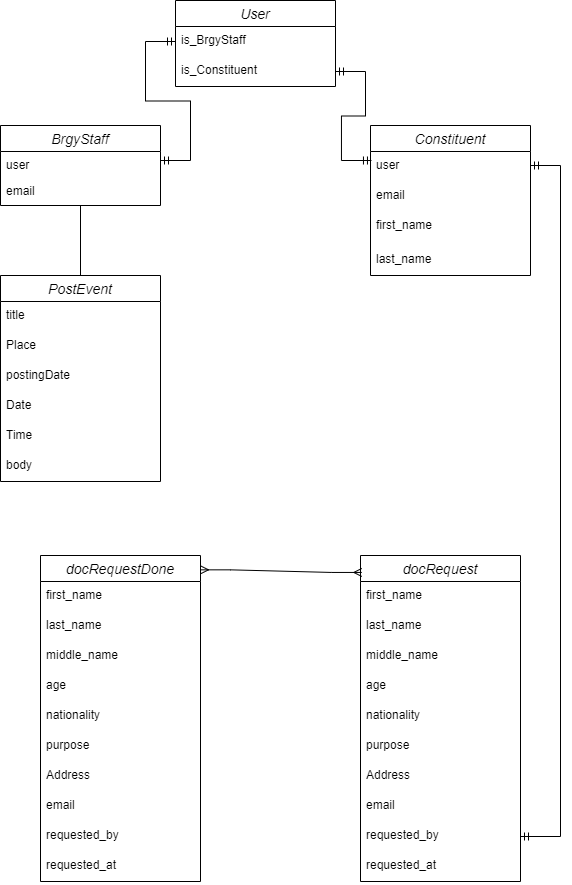

The diagram above was exported from draw.io. Its source (the exported page's mxGraphModel, read from the mxfile embedded in the PNG):
<mxGraphModel dx="1929" dy="1071" grid="1" gridSize="10" guides="1" tooltips="1" connect="1" arrows="1" fold="1" page="1" pageScale="1" pageWidth="850" pageHeight="1100" math="0" shadow="0">
  <root>
    <mxCell id="0" />
    <mxCell id="1" parent="0" />
    <mxCell id="NCTjouLDNAPjRVKFIQZW-5" value="User" style="swimlane;fontStyle=2;childLayout=stackLayout;horizontal=1;startSize=26;horizontalStack=0;resizeParent=1;resizeParentMax=0;resizeLast=0;collapsible=1;marginBottom=0;align=center;fontSize=14;" vertex="1" parent="1">
      <mxGeometry x="345" y="65" width="160" height="86" as="geometry" />
    </mxCell>
    <mxCell id="NCTjouLDNAPjRVKFIQZW-6" value="is_BrgyStaff " style="text;strokeColor=none;fillColor=none;spacingLeft=4;spacingRight=4;overflow=hidden;rotatable=0;points=[[0,0.5],[1,0.5]];portConstraint=eastwest;fontSize=12;" vertex="1" parent="NCTjouLDNAPjRVKFIQZW-5">
      <mxGeometry y="26" width="160" height="30" as="geometry" />
    </mxCell>
    <mxCell id="NCTjouLDNAPjRVKFIQZW-7" value="is_Constituent" style="text;strokeColor=none;fillColor=none;spacingLeft=4;spacingRight=4;overflow=hidden;rotatable=0;points=[[0,0.5],[1,0.5]];portConstraint=eastwest;fontSize=12;" vertex="1" parent="NCTjouLDNAPjRVKFIQZW-5">
      <mxGeometry y="56" width="160" height="30" as="geometry" />
    </mxCell>
    <mxCell id="NCTjouLDNAPjRVKFIQZW-9" value="BrgyStaff" style="swimlane;fontStyle=2;childLayout=stackLayout;horizontal=1;startSize=26;horizontalStack=0;resizeParent=1;resizeParentMax=0;resizeLast=0;collapsible=1;marginBottom=0;align=center;fontSize=14;" vertex="1" parent="1">
      <mxGeometry x="170" y="190" width="160" height="80" as="geometry" />
    </mxCell>
    <mxCell id="NCTjouLDNAPjRVKFIQZW-10" value="user " style="text;strokeColor=none;fillColor=none;spacingLeft=4;spacingRight=4;overflow=hidden;rotatable=0;points=[[0,0.5],[1,0.5]];portConstraint=eastwest;fontSize=12;" vertex="1" parent="NCTjouLDNAPjRVKFIQZW-9">
      <mxGeometry y="26" width="160" height="54" as="geometry" />
    </mxCell>
    <mxCell id="NCTjouLDNAPjRVKFIQZW-15" value="" style="edgeStyle=entityRelationEdgeStyle;fontSize=12;html=1;endArrow=ERmandOne;startArrow=ERmandOne;rounded=0;entryX=0;entryY=0.5;entryDx=0;entryDy=0;" edge="1" parent="1" target="NCTjouLDNAPjRVKFIQZW-6">
      <mxGeometry width="100" height="100" relative="1" as="geometry">
        <mxPoint x="330" y="225" as="sourcePoint" />
        <mxPoint x="630" y="51" as="targetPoint" />
      </mxGeometry>
    </mxCell>
    <mxCell id="NCTjouLDNAPjRVKFIQZW-16" value="" style="edgeStyle=entityRelationEdgeStyle;fontSize=12;html=1;endArrow=ERmandOne;startArrow=ERmandOne;rounded=0;exitX=1;exitY=0.5;exitDx=0;exitDy=0;entryX=0.006;entryY=0.3;entryDx=0;entryDy=0;entryPerimeter=0;" edge="1" parent="1" source="NCTjouLDNAPjRVKFIQZW-7" target="NCTjouLDNAPjRVKFIQZW-34">
      <mxGeometry width="100" height="100" relative="1" as="geometry">
        <mxPoint x="585" y="242" as="sourcePoint" />
        <mxPoint x="535" y="230" as="targetPoint" />
      </mxGeometry>
    </mxCell>
    <mxCell id="NCTjouLDNAPjRVKFIQZW-33" value="Constituent" style="swimlane;fontStyle=2;childLayout=stackLayout;horizontal=1;startSize=26;horizontalStack=0;resizeParent=1;resizeParentMax=0;resizeLast=0;collapsible=1;marginBottom=0;align=center;fontSize=14;" vertex="1" parent="1">
      <mxGeometry x="540" y="190" width="160" height="150" as="geometry" />
    </mxCell>
    <mxCell id="NCTjouLDNAPjRVKFIQZW-34" value="user" style="text;strokeColor=none;fillColor=none;spacingLeft=4;spacingRight=4;overflow=hidden;rotatable=0;points=[[0,0.5],[1,0.5]];portConstraint=eastwest;fontSize=12;" vertex="1" parent="NCTjouLDNAPjRVKFIQZW-33">
      <mxGeometry y="26" width="160" height="30" as="geometry" />
    </mxCell>
    <mxCell id="NCTjouLDNAPjRVKFIQZW-35" value="email &#10;" style="text;strokeColor=none;fillColor=none;spacingLeft=4;spacingRight=4;overflow=hidden;rotatable=0;points=[[0,0.5],[1,0.5]];portConstraint=eastwest;fontSize=12;" vertex="1" parent="NCTjouLDNAPjRVKFIQZW-33">
      <mxGeometry y="56" width="160" height="30" as="geometry" />
    </mxCell>
    <mxCell id="NCTjouLDNAPjRVKFIQZW-36" value="first_name" style="text;strokeColor=none;fillColor=none;spacingLeft=4;spacingRight=4;overflow=hidden;rotatable=0;points=[[0,0.5],[1,0.5]];portConstraint=eastwest;fontSize=12;" vertex="1" parent="NCTjouLDNAPjRVKFIQZW-33">
      <mxGeometry y="86" width="160" height="34" as="geometry" />
    </mxCell>
    <mxCell id="NCTjouLDNAPjRVKFIQZW-37" value="last_name" style="text;strokeColor=none;fillColor=none;spacingLeft=4;spacingRight=4;overflow=hidden;rotatable=0;points=[[0,0.5],[1,0.5]];portConstraint=eastwest;fontSize=12;" vertex="1" parent="NCTjouLDNAPjRVKFIQZW-33">
      <mxGeometry y="120" width="160" height="30" as="geometry" />
    </mxCell>
    <mxCell id="NCTjouLDNAPjRVKFIQZW-38" value="email" style="text;strokeColor=none;fillColor=none;spacingLeft=4;spacingRight=4;overflow=hidden;rotatable=0;points=[[0,0.5],[1,0.5]];portConstraint=eastwest;fontSize=12;" vertex="1" parent="1">
      <mxGeometry x="170" y="242" width="160" height="26" as="geometry" />
    </mxCell>
    <mxCell id="NCTjouLDNAPjRVKFIQZW-43" value="PostEvent" style="swimlane;fontStyle=2;childLayout=stackLayout;horizontal=1;startSize=26;horizontalStack=0;resizeParent=1;resizeParentMax=0;resizeLast=0;collapsible=1;marginBottom=0;align=center;fontSize=14;" vertex="1" parent="1">
      <mxGeometry x="170" y="340" width="160" height="206" as="geometry" />
    </mxCell>
    <mxCell id="NCTjouLDNAPjRVKFIQZW-44" value="title" style="text;strokeColor=none;fillColor=none;spacingLeft=4;spacingRight=4;overflow=hidden;rotatable=0;points=[[0,0.5],[1,0.5]];portConstraint=eastwest;fontSize=12;" vertex="1" parent="NCTjouLDNAPjRVKFIQZW-43">
      <mxGeometry y="26" width="160" height="30" as="geometry" />
    </mxCell>
    <mxCell id="NCTjouLDNAPjRVKFIQZW-45" value="Place" style="text;strokeColor=none;fillColor=none;spacingLeft=4;spacingRight=4;overflow=hidden;rotatable=0;points=[[0,0.5],[1,0.5]];portConstraint=eastwest;fontSize=12;" vertex="1" parent="NCTjouLDNAPjRVKFIQZW-43">
      <mxGeometry y="56" width="160" height="30" as="geometry" />
    </mxCell>
    <mxCell id="NCTjouLDNAPjRVKFIQZW-46" value="postingDate" style="text;strokeColor=none;fillColor=none;spacingLeft=4;spacingRight=4;overflow=hidden;rotatable=0;points=[[0,0.5],[1,0.5]];portConstraint=eastwest;fontSize=12;" vertex="1" parent="NCTjouLDNAPjRVKFIQZW-43">
      <mxGeometry y="86" width="160" height="30" as="geometry" />
    </mxCell>
    <mxCell id="NCTjouLDNAPjRVKFIQZW-48" value="Date" style="text;strokeColor=none;fillColor=none;spacingLeft=4;spacingRight=4;overflow=hidden;rotatable=0;points=[[0,0.5],[1,0.5]];portConstraint=eastwest;fontSize=12;" vertex="1" parent="NCTjouLDNAPjRVKFIQZW-43">
      <mxGeometry y="116" width="160" height="30" as="geometry" />
    </mxCell>
    <mxCell id="NCTjouLDNAPjRVKFIQZW-54" value="Time" style="text;strokeColor=none;fillColor=none;spacingLeft=4;spacingRight=4;overflow=hidden;rotatable=0;points=[[0,0.5],[1,0.5]];portConstraint=eastwest;fontSize=12;" vertex="1" parent="NCTjouLDNAPjRVKFIQZW-43">
      <mxGeometry y="146" width="160" height="30" as="geometry" />
    </mxCell>
    <mxCell id="NCTjouLDNAPjRVKFIQZW-55" value="body" style="text;strokeColor=none;fillColor=none;spacingLeft=4;spacingRight=4;overflow=hidden;rotatable=0;points=[[0,0.5],[1,0.5]];portConstraint=eastwest;fontSize=12;" vertex="1" parent="NCTjouLDNAPjRVKFIQZW-43">
      <mxGeometry y="176" width="160" height="30" as="geometry" />
    </mxCell>
    <mxCell id="NCTjouLDNAPjRVKFIQZW-49" value="docRequest" style="swimlane;fontStyle=2;childLayout=stackLayout;horizontal=1;startSize=26;horizontalStack=0;resizeParent=1;resizeParentMax=0;resizeLast=0;collapsible=1;marginBottom=0;align=center;fontSize=14;" vertex="1" parent="1">
      <mxGeometry x="530" y="620" width="160" height="326" as="geometry" />
    </mxCell>
    <mxCell id="NCTjouLDNAPjRVKFIQZW-50" value="first_name" style="text;strokeColor=none;fillColor=none;spacingLeft=4;spacingRight=4;overflow=hidden;rotatable=0;points=[[0,0.5],[1,0.5]];portConstraint=eastwest;fontSize=12;" vertex="1" parent="NCTjouLDNAPjRVKFIQZW-49">
      <mxGeometry y="26" width="160" height="30" as="geometry" />
    </mxCell>
    <mxCell id="NCTjouLDNAPjRVKFIQZW-51" value="last_name" style="text;strokeColor=none;fillColor=none;spacingLeft=4;spacingRight=4;overflow=hidden;rotatable=0;points=[[0,0.5],[1,0.5]];portConstraint=eastwest;fontSize=12;" vertex="1" parent="NCTjouLDNAPjRVKFIQZW-49">
      <mxGeometry y="56" width="160" height="30" as="geometry" />
    </mxCell>
    <mxCell id="NCTjouLDNAPjRVKFIQZW-52" value="middle_name" style="text;strokeColor=none;fillColor=none;spacingLeft=4;spacingRight=4;overflow=hidden;rotatable=0;points=[[0,0.5],[1,0.5]];portConstraint=eastwest;fontSize=12;" vertex="1" parent="NCTjouLDNAPjRVKFIQZW-49">
      <mxGeometry y="86" width="160" height="30" as="geometry" />
    </mxCell>
    <mxCell id="NCTjouLDNAPjRVKFIQZW-53" value="age" style="text;strokeColor=none;fillColor=none;spacingLeft=4;spacingRight=4;overflow=hidden;rotatable=0;points=[[0,0.5],[1,0.5]];portConstraint=eastwest;fontSize=12;" vertex="1" parent="NCTjouLDNAPjRVKFIQZW-49">
      <mxGeometry y="116" width="160" height="30" as="geometry" />
    </mxCell>
    <mxCell id="NCTjouLDNAPjRVKFIQZW-58" value="nationality" style="text;strokeColor=none;fillColor=none;spacingLeft=4;spacingRight=4;overflow=hidden;rotatable=0;points=[[0,0.5],[1,0.5]];portConstraint=eastwest;fontSize=12;" vertex="1" parent="NCTjouLDNAPjRVKFIQZW-49">
      <mxGeometry y="146" width="160" height="30" as="geometry" />
    </mxCell>
    <mxCell id="NCTjouLDNAPjRVKFIQZW-59" value="purpose" style="text;strokeColor=none;fillColor=none;spacingLeft=4;spacingRight=4;overflow=hidden;rotatable=0;points=[[0,0.5],[1,0.5]];portConstraint=eastwest;fontSize=12;" vertex="1" parent="NCTjouLDNAPjRVKFIQZW-49">
      <mxGeometry y="176" width="160" height="30" as="geometry" />
    </mxCell>
    <mxCell id="NCTjouLDNAPjRVKFIQZW-60" value="Address" style="text;strokeColor=none;fillColor=none;spacingLeft=4;spacingRight=4;overflow=hidden;rotatable=0;points=[[0,0.5],[1,0.5]];portConstraint=eastwest;fontSize=12;" vertex="1" parent="NCTjouLDNAPjRVKFIQZW-49">
      <mxGeometry y="206" width="160" height="30" as="geometry" />
    </mxCell>
    <mxCell id="NCTjouLDNAPjRVKFIQZW-61" value="email" style="text;strokeColor=none;fillColor=none;spacingLeft=4;spacingRight=4;overflow=hidden;rotatable=0;points=[[0,0.5],[1,0.5]];portConstraint=eastwest;fontSize=12;" vertex="1" parent="NCTjouLDNAPjRVKFIQZW-49">
      <mxGeometry y="236" width="160" height="30" as="geometry" />
    </mxCell>
    <mxCell id="NCTjouLDNAPjRVKFIQZW-62" value="requested_by" style="text;strokeColor=none;fillColor=none;spacingLeft=4;spacingRight=4;overflow=hidden;rotatable=0;points=[[0,0.5],[1,0.5]];portConstraint=eastwest;fontSize=12;" vertex="1" parent="NCTjouLDNAPjRVKFIQZW-49">
      <mxGeometry y="266" width="160" height="30" as="geometry" />
    </mxCell>
    <mxCell id="NCTjouLDNAPjRVKFIQZW-63" value="requested_at" style="text;strokeColor=none;fillColor=none;spacingLeft=4;spacingRight=4;overflow=hidden;rotatable=0;points=[[0,0.5],[1,0.5]];portConstraint=eastwest;fontSize=12;" vertex="1" parent="NCTjouLDNAPjRVKFIQZW-49">
      <mxGeometry y="296" width="160" height="30" as="geometry" />
    </mxCell>
    <mxCell id="NCTjouLDNAPjRVKFIQZW-57" value="" style="endArrow=none;html=1;rounded=0;exitX=0.5;exitY=0;exitDx=0;exitDy=0;" edge="1" parent="1" source="NCTjouLDNAPjRVKFIQZW-43">
      <mxGeometry width="50" height="50" relative="1" as="geometry">
        <mxPoint x="220" y="320" as="sourcePoint" />
        <mxPoint x="250" y="270" as="targetPoint" />
      </mxGeometry>
    </mxCell>
    <mxCell id="NCTjouLDNAPjRVKFIQZW-64" value="" style="edgeStyle=entityRelationEdgeStyle;fontSize=12;html=1;endArrow=ERmandOne;startArrow=ERmandOne;rounded=0;exitX=1;exitY=0.5;exitDx=0;exitDy=0;entryX=1;entryY=0.5;entryDx=0;entryDy=0;" edge="1" parent="1" target="NCTjouLDNAPjRVKFIQZW-62">
      <mxGeometry width="100" height="100" relative="1" as="geometry">
        <mxPoint x="700" y="230" as="sourcePoint" />
        <mxPoint x="735.96" y="319" as="targetPoint" />
      </mxGeometry>
    </mxCell>
    <mxCell id="NCTjouLDNAPjRVKFIQZW-65" value="docRequestDone" style="swimlane;fontStyle=2;childLayout=stackLayout;horizontal=1;startSize=26;horizontalStack=0;resizeParent=1;resizeParentMax=0;resizeLast=0;collapsible=1;marginBottom=0;align=center;fontSize=14;" vertex="1" parent="1">
      <mxGeometry x="210" y="620" width="160" height="326" as="geometry" />
    </mxCell>
    <mxCell id="NCTjouLDNAPjRVKFIQZW-66" value="first_name" style="text;strokeColor=none;fillColor=none;spacingLeft=4;spacingRight=4;overflow=hidden;rotatable=0;points=[[0,0.5],[1,0.5]];portConstraint=eastwest;fontSize=12;" vertex="1" parent="NCTjouLDNAPjRVKFIQZW-65">
      <mxGeometry y="26" width="160" height="30" as="geometry" />
    </mxCell>
    <mxCell id="NCTjouLDNAPjRVKFIQZW-67" value="last_name" style="text;strokeColor=none;fillColor=none;spacingLeft=4;spacingRight=4;overflow=hidden;rotatable=0;points=[[0,0.5],[1,0.5]];portConstraint=eastwest;fontSize=12;" vertex="1" parent="NCTjouLDNAPjRVKFIQZW-65">
      <mxGeometry y="56" width="160" height="30" as="geometry" />
    </mxCell>
    <mxCell id="NCTjouLDNAPjRVKFIQZW-68" value="middle_name" style="text;strokeColor=none;fillColor=none;spacingLeft=4;spacingRight=4;overflow=hidden;rotatable=0;points=[[0,0.5],[1,0.5]];portConstraint=eastwest;fontSize=12;" vertex="1" parent="NCTjouLDNAPjRVKFIQZW-65">
      <mxGeometry y="86" width="160" height="30" as="geometry" />
    </mxCell>
    <mxCell id="NCTjouLDNAPjRVKFIQZW-69" value="age" style="text;strokeColor=none;fillColor=none;spacingLeft=4;spacingRight=4;overflow=hidden;rotatable=0;points=[[0,0.5],[1,0.5]];portConstraint=eastwest;fontSize=12;" vertex="1" parent="NCTjouLDNAPjRVKFIQZW-65">
      <mxGeometry y="116" width="160" height="30" as="geometry" />
    </mxCell>
    <mxCell id="NCTjouLDNAPjRVKFIQZW-70" value="nationality" style="text;strokeColor=none;fillColor=none;spacingLeft=4;spacingRight=4;overflow=hidden;rotatable=0;points=[[0,0.5],[1,0.5]];portConstraint=eastwest;fontSize=12;" vertex="1" parent="NCTjouLDNAPjRVKFIQZW-65">
      <mxGeometry y="146" width="160" height="30" as="geometry" />
    </mxCell>
    <mxCell id="NCTjouLDNAPjRVKFIQZW-71" value="purpose" style="text;strokeColor=none;fillColor=none;spacingLeft=4;spacingRight=4;overflow=hidden;rotatable=0;points=[[0,0.5],[1,0.5]];portConstraint=eastwest;fontSize=12;" vertex="1" parent="NCTjouLDNAPjRVKFIQZW-65">
      <mxGeometry y="176" width="160" height="30" as="geometry" />
    </mxCell>
    <mxCell id="NCTjouLDNAPjRVKFIQZW-72" value="Address" style="text;strokeColor=none;fillColor=none;spacingLeft=4;spacingRight=4;overflow=hidden;rotatable=0;points=[[0,0.5],[1,0.5]];portConstraint=eastwest;fontSize=12;" vertex="1" parent="NCTjouLDNAPjRVKFIQZW-65">
      <mxGeometry y="206" width="160" height="30" as="geometry" />
    </mxCell>
    <mxCell id="NCTjouLDNAPjRVKFIQZW-73" value="email" style="text;strokeColor=none;fillColor=none;spacingLeft=4;spacingRight=4;overflow=hidden;rotatable=0;points=[[0,0.5],[1,0.5]];portConstraint=eastwest;fontSize=12;" vertex="1" parent="NCTjouLDNAPjRVKFIQZW-65">
      <mxGeometry y="236" width="160" height="30" as="geometry" />
    </mxCell>
    <mxCell id="NCTjouLDNAPjRVKFIQZW-74" value="requested_by" style="text;strokeColor=none;fillColor=none;spacingLeft=4;spacingRight=4;overflow=hidden;rotatable=0;points=[[0,0.5],[1,0.5]];portConstraint=eastwest;fontSize=12;" vertex="1" parent="NCTjouLDNAPjRVKFIQZW-65">
      <mxGeometry y="266" width="160" height="30" as="geometry" />
    </mxCell>
    <mxCell id="NCTjouLDNAPjRVKFIQZW-75" value="requested_at" style="text;strokeColor=none;fillColor=none;spacingLeft=4;spacingRight=4;overflow=hidden;rotatable=0;points=[[0,0.5],[1,0.5]];portConstraint=eastwest;fontSize=12;" vertex="1" parent="NCTjouLDNAPjRVKFIQZW-65">
      <mxGeometry y="296" width="160" height="30" as="geometry" />
    </mxCell>
    <mxCell id="NCTjouLDNAPjRVKFIQZW-76" value="" style="edgeStyle=entityRelationEdgeStyle;fontSize=12;html=1;endArrow=ERmany;startArrow=ERmany;rounded=0;exitX=1;exitY=0.044;exitDx=0;exitDy=0;exitPerimeter=0;entryX=0.008;entryY=0.052;entryDx=0;entryDy=0;entryPerimeter=0;" edge="1" parent="1" source="NCTjouLDNAPjRVKFIQZW-65" target="NCTjouLDNAPjRVKFIQZW-49">
      <mxGeometry width="100" height="100" relative="1" as="geometry">
        <mxPoint x="370" y="460" as="sourcePoint" />
        <mxPoint x="530" y="631" as="targetPoint" />
      </mxGeometry>
    </mxCell>
  </root>
</mxGraphModel>